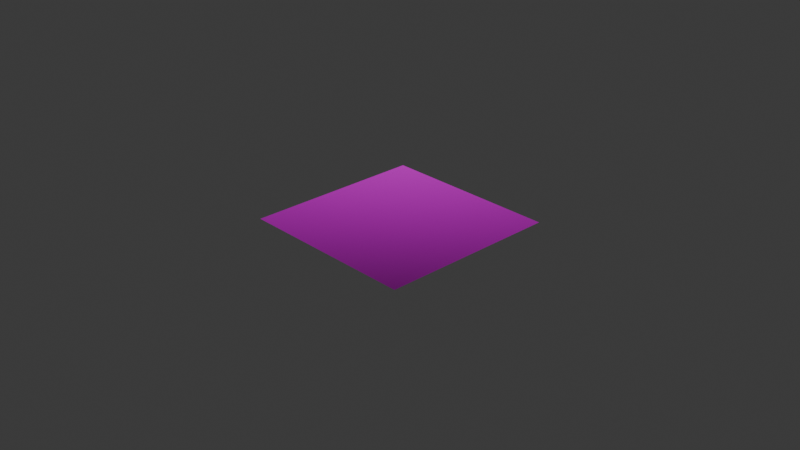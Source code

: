 # Source: track.blend  (saved by Blender 4.4.32; exported with 4.5.12 LTS)
import bpy
from mathutils import Matrix  # noqa: F401  (used for matrix-valued properties, if any)

bpy.ops.wm.read_factory_settings(use_empty=True)
scene = bpy.context.scene
scene.name = 'Scene'

# ---- collections
col_collection = bpy.data.collections.new('Collection'); scene.collection.children.link(col_collection)

# ---- images (referenced by path relative to the original .blend; pixels are not part of the script)
import os
ASSET_DIR = os.environ.get("B2B_ASSET_DIR", "")  # directory of the original .blend (textures are referenced by path, not embedded)
HERE = os.path.dirname(os.path.abspath(__file__))  # packed textures are extracted next to this script under _unpacked/

def load_image(name, relpath, width, height, colorspace="sRGB"):
    """Load a texture the original file referenced (path relative to the .blend, or extracted next to this script)."""
    p = next((c for c in (os.path.join(HERE, relpath), os.path.join(ASSET_DIR, relpath)) if relpath and os.path.exists(c)), "")
    if p:
        img = bpy.data.images.load(p, check_existing=True)
        img.name = name
    else:  # same state as the original file: an image datablock whose file is absent (Cycles renders it pink)
        img = bpy.data.images.new(name, width, height)
        img.source = "FILE"
        img.filepath = "//" + (relpath or name)
    img.colorspace_settings.name = colorspace
    return img
img_asphalt_track_disp_png = load_image('asphalt_track_disp.png', 'asphalt_track_disp_4k.png', 1024, 1024, 'Non-Color')
img_asphalt_track_diff_png = load_image('asphalt_track_diff.png', 'asphalt_track_diff_4k.jpg', 1024, 1024, 'sRGB')
img_asphalt_track_rough_png = load_image('asphalt_track_rough.png', 'asphalt_track_rough_4k.exr', 1024, 1024, 'Non-Color')
img_asphalt_track_nor_gl_png = load_image('asphalt_track_nor_gl.png', 'asphalt_track_nor_gl_4k.exr', 1024, 1024, 'Non-Color')

# ---- materials (node trees are filled in below, after node groups)
mat_asphalt_track = bpy.data.materials.new('asphalt_track')
mat_asphalt_track.displacement_method = 'DISPLACEMENT'

# ---- material node trees
mat_asphalt_track.use_nodes = True; mat_asphalt_track.node_tree.nodes.clear()
_N = mat_asphalt_track.node_tree.nodes; _L = mat_asphalt_track.node_tree.links
n0 = _N.new('ShaderNodeOutputMaterial'); n0.name = 'Material Output'; n0.location = (306, 145)
n1 = _N.new('ShaderNodeBsdfPrincipled'); n1.name = 'Principled BSDF'; n1.location = (-72, 429)
n1.distribution = 'GGX'
n1.subsurface_method = 'BURLEY'
n1.inputs[3].default_value = 1.45
n1.inputs[27].default_value = (0.0, 0.0, 0.0, 1.0)
n1.inputs[28].default_value = 1.0
n2 = _N.new('ShaderNodeTexImage'); n2.name = 'Image Texture'; n2.location = (86, -600)
n2.label = 'Displacement'
n2.image = img_asphalt_track_disp_png
n3 = _N.new('ShaderNodeDisplacement'); n3.name = 'Displacement'; n3.location = (28, -271)
n3.inputs[2].default_value = 0.1
n4 = _N.new('ShaderNodeTexImage'); n4.name = 'Image Texture.001'; n4.location = (86, -40)
n4.label = 'Base Color'
n4.image = img_asphalt_track_diff_png
n5 = _N.new('ShaderNodeTexImage'); n5.name = 'Image Texture.002'; n5.location = (86, -320)
n5.label = 'Roughness'
n5.image = img_asphalt_track_rough_png
n6 = _N.new('ShaderNodeTexImage'); n6.name = 'Image Texture.003'; n6.location = (86, -880)
n6.label = 'Normal'
n6.image = img_asphalt_track_nor_gl_png
n7 = _N.new('ShaderNodeNormalMap'); n7.name = 'Normal Map'; n7.location = (-322, -211)
n8 = _N.new('ShaderNodeMapping'); n8.name = 'Mapping'; n8.location = (230, -40)
n9 = _N.new('NodeReroute'); n9.name = 'Reroute'; n9.location = (36, -622)
n9.width = 16
n9.socket_idname = 'NodeSocketVector'
n10 = _N.new('ShaderNodeTexCoord'); n10.name = 'Texture Coordinate'; n10.location = (30, -40)
n11 = _N.new('NodeFrame'); n11.name = 'Frame'; n11.location = (-1352, 469)
n11.label = 'Mapping'
n11.width = 400
n12 = _N.new('NodeFrame'); n12.name = 'Frame.001'; n12.location = (-708, 669)
n12.label = 'Textures'
n12.width = 357
n2.parent = n12
n4.parent = n12
n5.parent = n12
n6.parent = n12
n8.parent = n11
n9.parent = n12
n10.parent = n11
_L.new(n1.outputs[0], n0.inputs[0])
_L.new(n2.outputs[0], n3.inputs[0])
_L.new(n3.outputs[0], n0.inputs[2])
_L.new(n4.outputs[0], n1.inputs[0])
_L.new(n5.outputs[0], n1.inputs[2])
_L.new(n6.outputs[0], n7.inputs[1])
_L.new(n7.outputs[0], n1.inputs[5])
_L.new(n9.outputs[0], n4.inputs[0])
_L.new(n9.outputs[0], n5.inputs[0])
_L.new(n9.outputs[0], n2.inputs[0])
_L.new(n9.outputs[0], n6.inputs[0])
_L.new(n8.outputs[0], n9.inputs[0])
_L.new(n10.outputs[2], n8.inputs[0])
n0.is_active_output = True

# ---- world
world_world = bpy.data.worlds.new('World'); scene.world = world_world
world_world.use_nodes = True; world_world.node_tree.nodes.clear()
_N = world_world.node_tree.nodes; _L = world_world.node_tree.links
n0 = _N.new('ShaderNodeOutputWorld'); n0.name = 'World Output'; n0.location = (300, 300)
n1 = _N.new('ShaderNodeBackground'); n1.name = 'Background'; n1.location = (10, 300)
n1.inputs[0].default_value = (0.05088, 0.05088, 0.05088, 1.0)
_L.new(n1.outputs[0], n0.inputs[0])
n0.is_active_output = True
world_world.color = (0.05088, 0.05088, 0.05088)
world_world.sun_shadow_jitter_overblur = 0.0

# ---- cameras
cam_camera = bpy.data.cameras.new('Camera')
cam_camera.clip_end = 100.0
cam_camera.ortho_scale = 7.314

# ---- lights
light_light = bpy.data.lights.new('Light', 'POINT')
light_light.energy = 1000.0
light_light.shadow_soft_size = 0.1

# ---- meshes
me_plane_004 = bpy.data.meshes.new('Plane.004')
me_plane_004.from_pydata([(-1.0, -1.0, 0.0), (1.0, -1.0, 0.0), (-1.0, 1.0, 0.0), (1.0, 1.0, 0.0), (-1.0, 0.8327, 0.0), (-1.0, -0.8327, 0.0), (1.0, -0.8327, 0.0), (1.0, 0.8327, 0.0)], [], [(4, 7, 3, 2), (0, 1, 6, 5), (5, 6, 7, 4)])
_uv = me_plane_004.uv_layers.new(name='UVMap')
_uv.uv.foreach_set('vector', [0.0, 0.9163, 1.0, 0.9163, 1.0, 1.0, 0.0, 1.0, 0.0, 0.0, 1.0, 0.0, 1.0, 0.08366, 0.0, 0.08366, 0.0, 0.08366, 1.0, 0.08366, 1.0, 0.9163, 0.0, 0.9163])
me_plane_004.materials.append(mat_asphalt_track)
me_plane_004.update()

# ---- objects
ob_light = bpy.data.objects.new('Light', light_light)
ob_camera = bpy.data.objects.new('Camera', cam_camera)
ob_plane = bpy.data.objects.new('Plane', me_plane_004)

# ---- transforms, parenting, visibility, modifiers, constraints
ob_light.location = (-1.059, 1.005, 5.451)
ob_light.rotation_euler = (0.6503, 0.05522, 1.866)
ob_light.lock_rotations_4d = False
ob_light.empty_display_type = 'ARROWS'
ob_light.color = (0.0, 0.0, 0.0, 0.0)
ob_light.lineart.crease_threshold = 0.0
ob_camera.location = (7.359, -6.926, 4.958)
ob_camera.rotation_euler = (1.109, 0.0, 0.8149)
ob_camera.lock_rotations_4d = False
ob_camera.empty_display_type = 'ARROWS'
ob_camera.color = (0.0, 0.0, 0.0, 0.0)
ob_camera.display_type = 'WIRE'
ob_camera.lineart.crease_threshold = 0.0
ob_plane.location = (0.0, 0.0, 0.0)

# ---- collection membership
col_collection.objects.link(ob_light)
col_collection.objects.link(ob_camera)
col_collection.objects.link(ob_plane)

# ---- scene / render settings (as saved in the file)
scene.camera = ob_camera
scene.frame_start = 1; scene.frame_end = 250; scene.frame_set(1)
scene.render.engine = 'BLENDER_EEVEE_NEXT'
bpy.context.view_layer.update()
